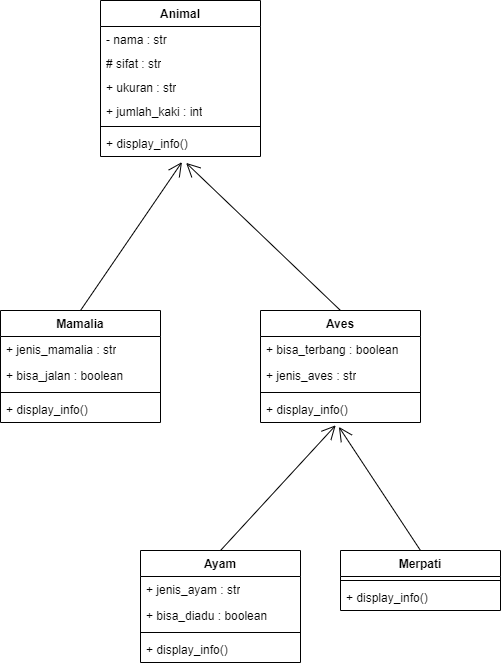

The diagram above was exported from draw.io. Its source (the exported page's mxGraphModel, read from the mxfile embedded in the PNG):
<mxGraphModel dx="1352" dy="283" grid="1" gridSize="10" guides="1" tooltips="1" connect="1" arrows="1" fold="1" page="1" pageScale="1" pageWidth="827" pageHeight="1169" math="0" shadow="0">
  <root>
    <mxCell id="0" />
    <mxCell id="1" parent="0" />
    <mxCell id="Nl-yQr7_icemSPRwX0N0-1" value="Animal" style="swimlane;fontStyle=1;align=center;verticalAlign=top;childLayout=stackLayout;horizontal=1;startSize=26;horizontalStack=0;resizeParent=1;resizeParentMax=0;resizeLast=0;collapsible=1;marginBottom=0;whiteSpace=wrap;html=1;" parent="1" vertex="1">
      <mxGeometry x="80" y="130" width="160" height="156" as="geometry" />
    </mxCell>
    <mxCell id="Nl-yQr7_icemSPRwX0N0-2" value="- nama : str" style="text;strokeColor=none;fillColor=none;align=left;verticalAlign=top;spacingLeft=4;spacingRight=4;overflow=hidden;rotatable=0;points=[[0,0.5],[1,0.5]];portConstraint=eastwest;whiteSpace=wrap;html=1;" parent="Nl-yQr7_icemSPRwX0N0-1" vertex="1">
      <mxGeometry y="26" width="160" height="24" as="geometry" />
    </mxCell>
    <mxCell id="Nl-yQr7_icemSPRwX0N0-12" value="# sifat : str" style="text;strokeColor=none;fillColor=none;align=left;verticalAlign=top;spacingLeft=4;spacingRight=4;overflow=hidden;rotatable=0;points=[[0,0.5],[1,0.5]];portConstraint=eastwest;whiteSpace=wrap;html=1;" parent="Nl-yQr7_icemSPRwX0N0-1" vertex="1">
      <mxGeometry y="50" width="160" height="24" as="geometry" />
    </mxCell>
    <mxCell id="Nl-yQr7_icemSPRwX0N0-13" value="+ ukuran : str" style="text;strokeColor=none;fillColor=none;align=left;verticalAlign=top;spacingLeft=4;spacingRight=4;overflow=hidden;rotatable=0;points=[[0,0.5],[1,0.5]];portConstraint=eastwest;whiteSpace=wrap;html=1;" parent="Nl-yQr7_icemSPRwX0N0-1" vertex="1">
      <mxGeometry y="74" width="160" height="24" as="geometry" />
    </mxCell>
    <mxCell id="Nl-yQr7_icemSPRwX0N0-14" value="+ jumlah_kaki : int" style="text;strokeColor=none;fillColor=none;align=left;verticalAlign=top;spacingLeft=4;spacingRight=4;overflow=hidden;rotatable=0;points=[[0,0.5],[1,0.5]];portConstraint=eastwest;whiteSpace=wrap;html=1;" parent="Nl-yQr7_icemSPRwX0N0-1" vertex="1">
      <mxGeometry y="98" width="160" height="24" as="geometry" />
    </mxCell>
    <mxCell id="Nl-yQr7_icemSPRwX0N0-3" value="" style="line;strokeWidth=1;fillColor=none;align=left;verticalAlign=middle;spacingTop=-1;spacingLeft=3;spacingRight=3;rotatable=0;labelPosition=right;points=[];portConstraint=eastwest;strokeColor=inherit;" parent="Nl-yQr7_icemSPRwX0N0-1" vertex="1">
      <mxGeometry y="122" width="160" height="8" as="geometry" />
    </mxCell>
    <mxCell id="Nl-yQr7_icemSPRwX0N0-4" value="+ display_info()" style="text;strokeColor=none;fillColor=none;align=left;verticalAlign=top;spacingLeft=4;spacingRight=4;overflow=hidden;rotatable=0;points=[[0,0.5],[1,0.5]];portConstraint=eastwest;whiteSpace=wrap;html=1;" parent="Nl-yQr7_icemSPRwX0N0-1" vertex="1">
      <mxGeometry y="130" width="160" height="26" as="geometry" />
    </mxCell>
    <mxCell id="Nl-yQr7_icemSPRwX0N0-5" value="Mamalia" style="swimlane;fontStyle=1;align=center;verticalAlign=top;childLayout=stackLayout;horizontal=1;startSize=26;horizontalStack=0;resizeParent=1;resizeParentMax=0;resizeLast=0;collapsible=1;marginBottom=0;whiteSpace=wrap;html=1;" parent="1" vertex="1">
      <mxGeometry x="-20" y="440" width="160" height="112" as="geometry" />
    </mxCell>
    <mxCell id="Nl-yQr7_icemSPRwX0N0-6" value="+ jenis_mamalia : str" style="text;strokeColor=none;fillColor=none;align=left;verticalAlign=top;spacingLeft=4;spacingRight=4;overflow=hidden;rotatable=0;points=[[0,0.5],[1,0.5]];portConstraint=eastwest;whiteSpace=wrap;html=1;" parent="Nl-yQr7_icemSPRwX0N0-5" vertex="1">
      <mxGeometry y="26" width="160" height="26" as="geometry" />
    </mxCell>
    <mxCell id="Nl-yQr7_icemSPRwX0N0-11" value="+ bisa_jalan : boolean" style="text;strokeColor=none;fillColor=none;align=left;verticalAlign=top;spacingLeft=4;spacingRight=4;overflow=hidden;rotatable=0;points=[[0,0.5],[1,0.5]];portConstraint=eastwest;whiteSpace=wrap;html=1;" parent="Nl-yQr7_icemSPRwX0N0-5" vertex="1">
      <mxGeometry y="52" width="160" height="26" as="geometry" />
    </mxCell>
    <mxCell id="Nl-yQr7_icemSPRwX0N0-7" value="" style="line;strokeWidth=1;fillColor=none;align=left;verticalAlign=middle;spacingTop=-1;spacingLeft=3;spacingRight=3;rotatable=0;labelPosition=right;points=[];portConstraint=eastwest;strokeColor=inherit;" parent="Nl-yQr7_icemSPRwX0N0-5" vertex="1">
      <mxGeometry y="78" width="160" height="8" as="geometry" />
    </mxCell>
    <mxCell id="Nl-yQr7_icemSPRwX0N0-8" value="+ display_info()" style="text;strokeColor=none;fillColor=none;align=left;verticalAlign=top;spacingLeft=4;spacingRight=4;overflow=hidden;rotatable=0;points=[[0,0.5],[1,0.5]];portConstraint=eastwest;whiteSpace=wrap;html=1;" parent="Nl-yQr7_icemSPRwX0N0-5" vertex="1">
      <mxGeometry y="86" width="160" height="26" as="geometry" />
    </mxCell>
    <mxCell id="Nl-yQr7_icemSPRwX0N0-18" value="" style="endArrow=open;endFill=1;endSize=12;html=1;rounded=0;exitX=0.5;exitY=0;exitDx=0;exitDy=0;entryX=0.509;entryY=1.215;entryDx=0;entryDy=0;entryPerimeter=0;" parent="1" source="Nl-yQr7_icemSPRwX0N0-5" target="Nl-yQr7_icemSPRwX0N0-4" edge="1">
      <mxGeometry width="160" relative="1" as="geometry">
        <mxPoint x="140" y="370" as="sourcePoint" />
        <mxPoint x="300" y="370" as="targetPoint" />
      </mxGeometry>
    </mxCell>
    <mxCell id="Nl-yQr7_icemSPRwX0N0-19" value="Aves" style="swimlane;fontStyle=1;align=center;verticalAlign=top;childLayout=stackLayout;horizontal=1;startSize=26;horizontalStack=0;resizeParent=1;resizeParentMax=0;resizeLast=0;collapsible=1;marginBottom=0;whiteSpace=wrap;html=1;" parent="1" vertex="1">
      <mxGeometry x="240" y="440" width="160" height="112" as="geometry" />
    </mxCell>
    <mxCell id="Nl-yQr7_icemSPRwX0N0-20" value="+ bisa_terbang : boolean" style="text;strokeColor=none;fillColor=none;align=left;verticalAlign=top;spacingLeft=4;spacingRight=4;overflow=hidden;rotatable=0;points=[[0,0.5],[1,0.5]];portConstraint=eastwest;whiteSpace=wrap;html=1;" parent="Nl-yQr7_icemSPRwX0N0-19" vertex="1">
      <mxGeometry y="26" width="160" height="26" as="geometry" />
    </mxCell>
    <mxCell id="Nl-yQr7_icemSPRwX0N0-23" value="+ jenis_aves : str" style="text;strokeColor=none;fillColor=none;align=left;verticalAlign=top;spacingLeft=4;spacingRight=4;overflow=hidden;rotatable=0;points=[[0,0.5],[1,0.5]];portConstraint=eastwest;whiteSpace=wrap;html=1;" parent="Nl-yQr7_icemSPRwX0N0-19" vertex="1">
      <mxGeometry y="52" width="160" height="26" as="geometry" />
    </mxCell>
    <mxCell id="Nl-yQr7_icemSPRwX0N0-21" value="" style="line;strokeWidth=1;fillColor=none;align=left;verticalAlign=middle;spacingTop=-1;spacingLeft=3;spacingRight=3;rotatable=0;labelPosition=right;points=[];portConstraint=eastwest;strokeColor=inherit;" parent="Nl-yQr7_icemSPRwX0N0-19" vertex="1">
      <mxGeometry y="78" width="160" height="8" as="geometry" />
    </mxCell>
    <mxCell id="Nl-yQr7_icemSPRwX0N0-22" value="+ display_info()" style="text;strokeColor=none;fillColor=none;align=left;verticalAlign=top;spacingLeft=4;spacingRight=4;overflow=hidden;rotatable=0;points=[[0,0.5],[1,0.5]];portConstraint=eastwest;whiteSpace=wrap;html=1;" parent="Nl-yQr7_icemSPRwX0N0-19" vertex="1">
      <mxGeometry y="86" width="160" height="26" as="geometry" />
    </mxCell>
    <mxCell id="Nl-yQr7_icemSPRwX0N0-25" value="Ayam" style="swimlane;fontStyle=1;align=center;verticalAlign=top;childLayout=stackLayout;horizontal=1;startSize=26;horizontalStack=0;resizeParent=1;resizeParentMax=0;resizeLast=0;collapsible=1;marginBottom=0;whiteSpace=wrap;html=1;" parent="1" vertex="1">
      <mxGeometry x="120" y="680" width="160" height="112" as="geometry" />
    </mxCell>
    <mxCell id="Nl-yQr7_icemSPRwX0N0-26" value="+ jenis_ayam : str&lt;br&gt;" style="text;strokeColor=none;fillColor=none;align=left;verticalAlign=top;spacingLeft=4;spacingRight=4;overflow=hidden;rotatable=0;points=[[0,0.5],[1,0.5]];portConstraint=eastwest;whiteSpace=wrap;html=1;" parent="Nl-yQr7_icemSPRwX0N0-25" vertex="1">
      <mxGeometry y="26" width="160" height="26" as="geometry" />
    </mxCell>
    <mxCell id="Nl-yQr7_icemSPRwX0N0-29" value="+ bisa_diadu : boolean" style="text;strokeColor=none;fillColor=none;align=left;verticalAlign=top;spacingLeft=4;spacingRight=4;overflow=hidden;rotatable=0;points=[[0,0.5],[1,0.5]];portConstraint=eastwest;whiteSpace=wrap;html=1;" parent="Nl-yQr7_icemSPRwX0N0-25" vertex="1">
      <mxGeometry y="52" width="160" height="26" as="geometry" />
    </mxCell>
    <mxCell id="Nl-yQr7_icemSPRwX0N0-27" value="" style="line;strokeWidth=1;fillColor=none;align=left;verticalAlign=middle;spacingTop=-1;spacingLeft=3;spacingRight=3;rotatable=0;labelPosition=right;points=[];portConstraint=eastwest;strokeColor=inherit;" parent="Nl-yQr7_icemSPRwX0N0-25" vertex="1">
      <mxGeometry y="78" width="160" height="8" as="geometry" />
    </mxCell>
    <mxCell id="Nl-yQr7_icemSPRwX0N0-28" value="+ display_info()" style="text;strokeColor=none;fillColor=none;align=left;verticalAlign=top;spacingLeft=4;spacingRight=4;overflow=hidden;rotatable=0;points=[[0,0.5],[1,0.5]];portConstraint=eastwest;whiteSpace=wrap;html=1;" parent="Nl-yQr7_icemSPRwX0N0-25" vertex="1">
      <mxGeometry y="86" width="160" height="26" as="geometry" />
    </mxCell>
    <mxCell id="Nl-yQr7_icemSPRwX0N0-30" value="Merpati" style="swimlane;fontStyle=1;align=center;verticalAlign=top;childLayout=stackLayout;horizontal=1;startSize=26;horizontalStack=0;resizeParent=1;resizeParentMax=0;resizeLast=0;collapsible=1;marginBottom=0;whiteSpace=wrap;html=1;" parent="1" vertex="1">
      <mxGeometry x="320" y="680" width="160" height="60" as="geometry" />
    </mxCell>
    <mxCell id="Nl-yQr7_icemSPRwX0N0-32" value="" style="line;strokeWidth=1;fillColor=none;align=left;verticalAlign=middle;spacingTop=-1;spacingLeft=3;spacingRight=3;rotatable=0;labelPosition=right;points=[];portConstraint=eastwest;strokeColor=inherit;" parent="Nl-yQr7_icemSPRwX0N0-30" vertex="1">
      <mxGeometry y="26" width="160" height="8" as="geometry" />
    </mxCell>
    <mxCell id="Nl-yQr7_icemSPRwX0N0-33" value="+ display_info()" style="text;strokeColor=none;fillColor=none;align=left;verticalAlign=top;spacingLeft=4;spacingRight=4;overflow=hidden;rotatable=0;points=[[0,0.5],[1,0.5]];portConstraint=eastwest;whiteSpace=wrap;html=1;" parent="Nl-yQr7_icemSPRwX0N0-30" vertex="1">
      <mxGeometry y="34" width="160" height="26" as="geometry" />
    </mxCell>
    <mxCell id="Nl-yQr7_icemSPRwX0N0-34" value="" style="endArrow=open;endFill=1;endSize=12;html=1;rounded=0;exitX=0.5;exitY=0;exitDx=0;exitDy=0;entryX=0.47;entryY=1.108;entryDx=0;entryDy=0;entryPerimeter=0;" parent="1" source="Nl-yQr7_icemSPRwX0N0-25" target="Nl-yQr7_icemSPRwX0N0-22" edge="1">
      <mxGeometry width="160" relative="1" as="geometry">
        <mxPoint x="190" y="640" as="sourcePoint" />
        <mxPoint x="350" y="640" as="targetPoint" />
      </mxGeometry>
    </mxCell>
    <mxCell id="Nl-yQr7_icemSPRwX0N0-35" value="" style="endArrow=open;endFill=1;endSize=12;html=1;rounded=0;exitX=0.5;exitY=0;exitDx=0;exitDy=0;entryX=0.49;entryY=1.169;entryDx=0;entryDy=0;entryPerimeter=0;" parent="1" source="Nl-yQr7_icemSPRwX0N0-30" target="Nl-yQr7_icemSPRwX0N0-22" edge="1">
      <mxGeometry width="160" relative="1" as="geometry">
        <mxPoint x="210" y="690" as="sourcePoint" />
        <mxPoint x="325" y="565" as="targetPoint" />
      </mxGeometry>
    </mxCell>
    <mxCell id="Nl-yQr7_icemSPRwX0N0-36" value="" style="endArrow=open;endFill=1;endSize=12;html=1;rounded=0;exitX=0.5;exitY=0;exitDx=0;exitDy=0;entryX=0.535;entryY=1.246;entryDx=0;entryDy=0;entryPerimeter=0;" parent="1" source="Nl-yQr7_icemSPRwX0N0-19" target="Nl-yQr7_icemSPRwX0N0-4" edge="1">
      <mxGeometry width="160" relative="1" as="geometry">
        <mxPoint x="220" y="405" as="sourcePoint" />
        <mxPoint x="335" y="280" as="targetPoint" />
      </mxGeometry>
    </mxCell>
  </root>
</mxGraphModel>